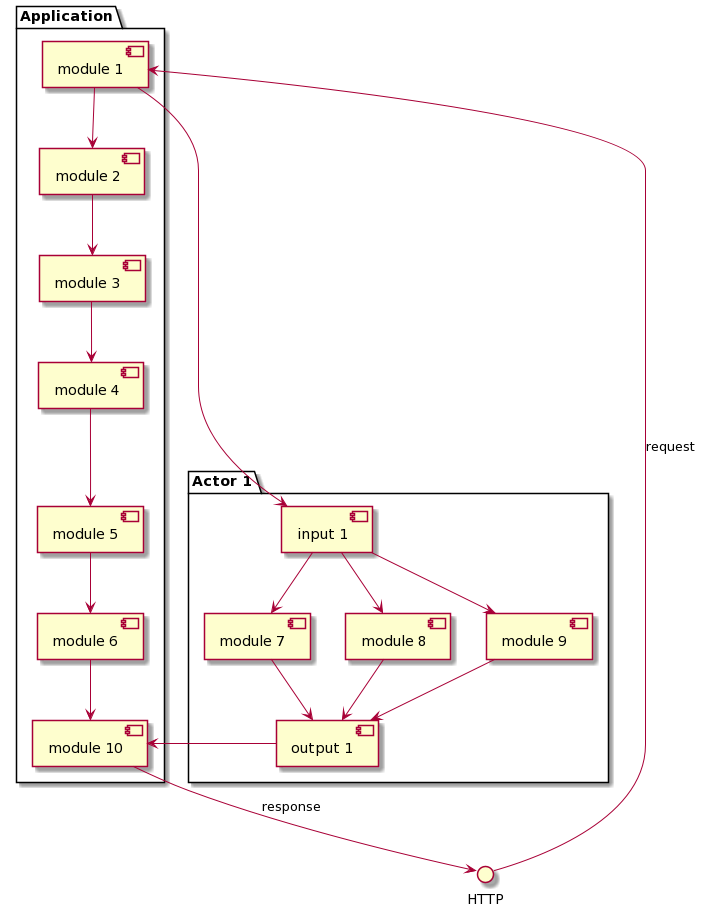

The diagram above was rendered by PlantUML. Its source (embedded in the PNG):
@startuml
interface HTTP

package "Application" {
  [module 1] <-- HTTP: request
  [module 2]
  [module 3]
  [module 4]
  [module 5]
  [module 6]
  [module 10] --> HTTP : response

  [module 1] --> [module 2]
  [module 2] --> [module 3]
  [module 3] --> [module 4]
  [module 4] --> [module 5]
  [module 5] --> [module 6]
  [module 6] --> [module 10]
}

package "Actor 1" {
  [input 1]
  [module 7]
  [module 8]
  [module 9]
  [output 1]

  [module 1] -> [input 1]
  [input 1] --> [module 7]
  [input 1] --> [module 8]
  [input 1] --> [module 9]
  [module 7] --> [output 1]
  [module 8] --> [output 1]
  [module 9] --> [output 1]
  [output 1] -> [module 10]
}
@enduml